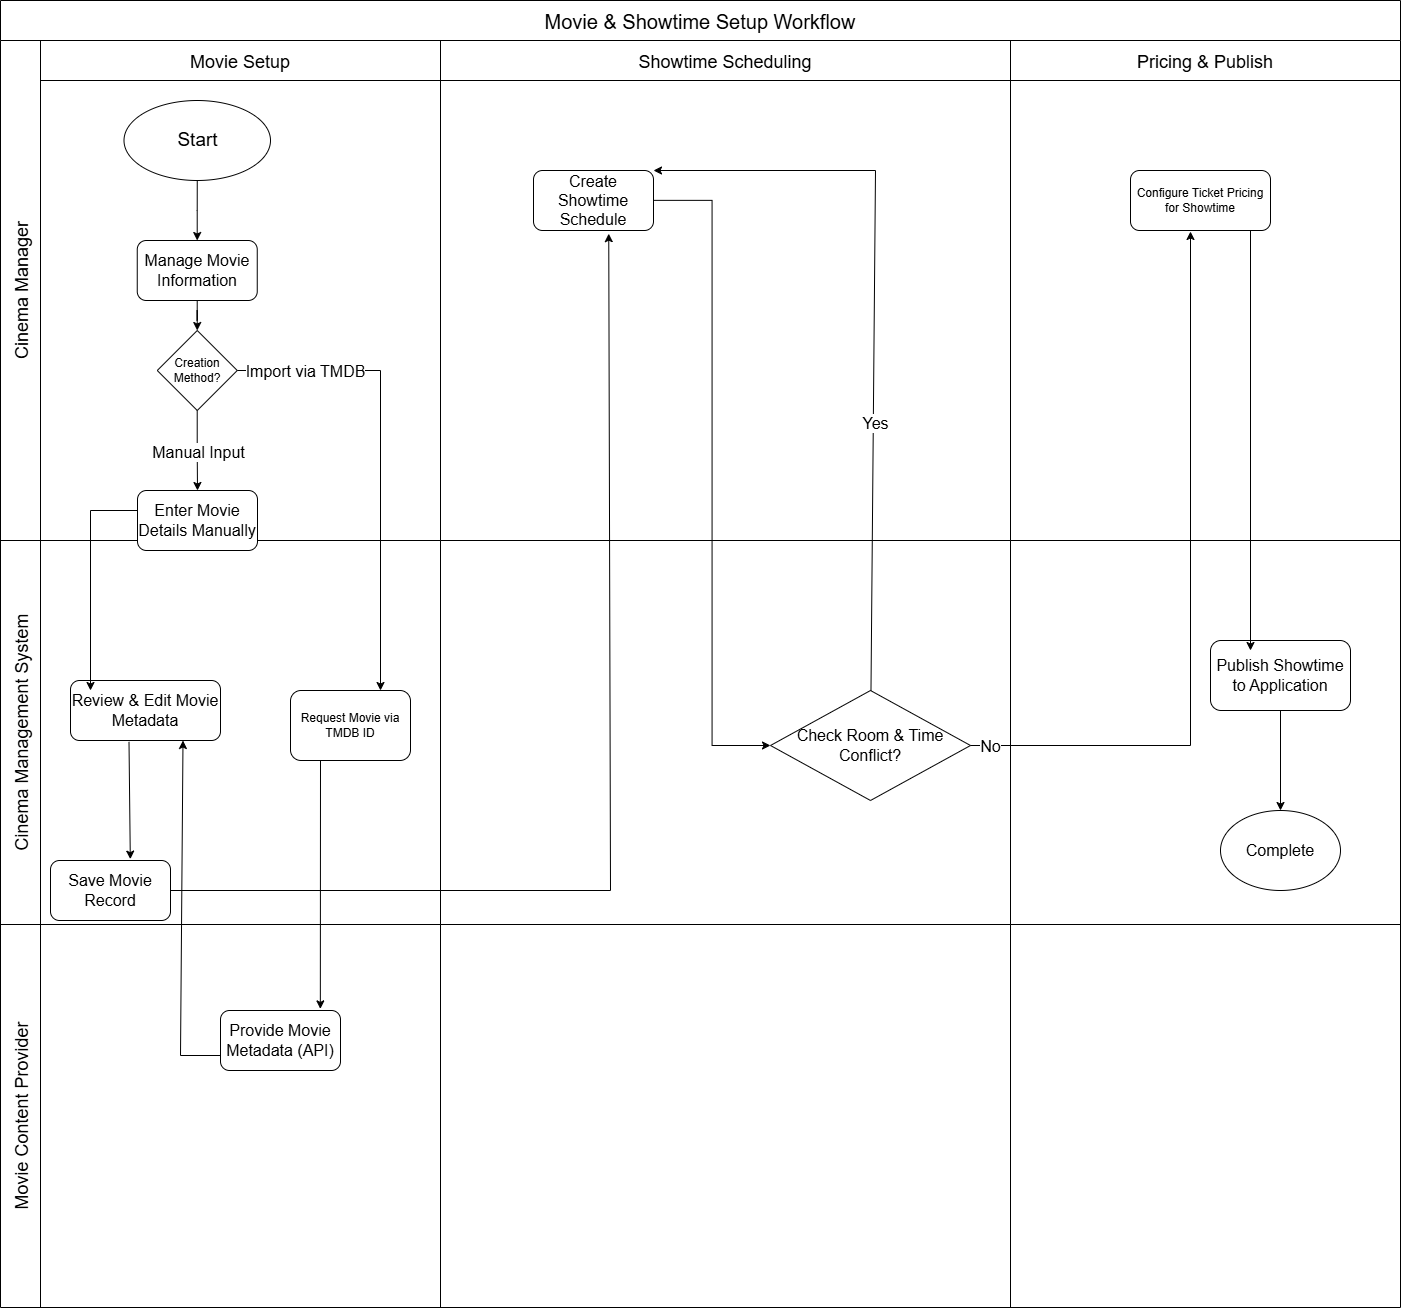

The diagram above was exported from draw.io. Its source (the exported page's mxGraphModel, read from the mxfile embedded in the PNG):
<mxGraphModel dx="2331" dy="1697" grid="1" gridSize="10" guides="1" tooltips="1" connect="1" arrows="1" fold="1" page="1" pageScale="1" pageWidth="1100" pageHeight="1700" math="0" shadow="0">
  <root>
    <mxCell id="0" />
    <mxCell id="1" parent="0" />
    <mxCell id="fBY1AhVXAlaiBe5mDIDI-1" parent="1" style="shape=table;childLayout=tableLayout;startSize=40;collapsible=0;recursiveResize=0;expand=0;fontSize=20;" value="Movie &amp; Showtime Setup Workflow" vertex="1">
      <mxGeometry height="1307" width="1400" x="130" y="280" as="geometry" />
    </mxCell>
    <mxCell id="fBY1AhVXAlaiBe5mDIDI-2" parent="fBY1AhVXAlaiBe5mDIDI-1" style="shape=tableRow;horizontal=0;swimlaneHead=0;swimlaneBody=0;top=0;left=0;strokeColor=inherit;bottom=0;right=0;dropTarget=0;fontStyle=0;fillColor=none;points=[[0,0.5],[1,0.5]];portConstraint=eastwest;startSize=40;collapsible=0;recursiveResize=0;expand=0;fontSize=18;" value="Cinema Manager" vertex="1">
      <mxGeometry height="500" width="1400" y="40" as="geometry" />
    </mxCell>
    <mxCell id="fBY1AhVXAlaiBe5mDIDI-3" parent="fBY1AhVXAlaiBe5mDIDI-2" style="swimlane;swimlaneHead=0;swimlaneBody=0;fontStyle=0;strokeColor=inherit;connectable=0;fillColor=none;startSize=40;collapsible=0;recursiveResize=0;expand=0;fontSize=18;" value="Movie Setup" vertex="1">
      <mxGeometry height="500" width="400" x="40" as="geometry">
        <mxRectangle height="500" width="400" as="alternateBounds" />
      </mxGeometry>
    </mxCell>
    <mxCell id="fBY1AhVXAlaiBe5mDIDI-16" edge="1" parent="fBY1AhVXAlaiBe5mDIDI-3" source="fBY1AhVXAlaiBe5mDIDI-14" style="edgeStyle=orthogonalEdgeStyle;rounded=0;orthogonalLoop=1;jettySize=auto;html=1;" target="fBY1AhVXAlaiBe5mDIDI-15">
      <mxGeometry relative="1" as="geometry" />
    </mxCell>
    <mxCell id="fBY1AhVXAlaiBe5mDIDI-14" parent="fBY1AhVXAlaiBe5mDIDI-3" style="ellipse;whiteSpace=wrap;html=1;" value="&lt;font style=&quot;font-size: 19px;&quot;&gt;Start&lt;/font&gt;" vertex="1">
      <mxGeometry height="80" width="146.5" x="83.5" y="60" as="geometry" />
    </mxCell>
    <mxCell id="fBY1AhVXAlaiBe5mDIDI-18" edge="1" parent="fBY1AhVXAlaiBe5mDIDI-3" source="fBY1AhVXAlaiBe5mDIDI-15" style="edgeStyle=orthogonalEdgeStyle;rounded=0;orthogonalLoop=1;jettySize=auto;html=1;entryX=0.5;entryY=0;entryDx=0;entryDy=0;" target="fBY1AhVXAlaiBe5mDIDI-17">
      <mxGeometry relative="1" as="geometry" />
    </mxCell>
    <mxCell id="fBY1AhVXAlaiBe5mDIDI-15" parent="fBY1AhVXAlaiBe5mDIDI-3" style="rounded=1;whiteSpace=wrap;html=1;" value="&lt;font style=&quot;font-size: 16px;&quot;&gt;Manage Movie Information&lt;/font&gt;" vertex="1">
      <mxGeometry height="60" width="120" x="96.75" y="200" as="geometry" />
    </mxCell>
    <mxCell id="fBY1AhVXAlaiBe5mDIDI-20" edge="1" parent="fBY1AhVXAlaiBe5mDIDI-3" source="fBY1AhVXAlaiBe5mDIDI-17" style="edgeStyle=orthogonalEdgeStyle;rounded=0;orthogonalLoop=1;jettySize=auto;html=1;entryX=0.5;entryY=0;entryDx=0;entryDy=0;" target="fBY1AhVXAlaiBe5mDIDI-19">
      <mxGeometry relative="1" as="geometry" />
    </mxCell>
    <mxCell id="fBY1AhVXAlaiBe5mDIDI-21" connectable="0" parent="fBY1AhVXAlaiBe5mDIDI-20" style="edgeLabel;html=1;align=center;verticalAlign=middle;resizable=0;points=[];" value="&lt;font style=&quot;font-size: 16px;&quot;&gt;Manual Input&lt;/font&gt;" vertex="1">
      <mxGeometry relative="1" x="0.1359" y="-2" as="geometry">
        <mxPoint x="2" y="-5" as="offset" />
      </mxGeometry>
    </mxCell>
    <mxCell id="fBY1AhVXAlaiBe5mDIDI-17" parent="fBY1AhVXAlaiBe5mDIDI-3" style="rhombus;whiteSpace=wrap;html=1;" value="Creation Method?" vertex="1">
      <mxGeometry height="80" width="80" x="116.75" y="290" as="geometry" />
    </mxCell>
    <mxCell id="fBY1AhVXAlaiBe5mDIDI-19" parent="fBY1AhVXAlaiBe5mDIDI-3" style="rounded=1;whiteSpace=wrap;html=1;" value="&lt;font style=&quot;font-size: 16px;&quot;&gt;Enter Movie Details Manually&lt;/font&gt;" vertex="1">
      <mxGeometry height="60" width="120" x="97" y="450" as="geometry" />
    </mxCell>
    <mxCell id="fBY1AhVXAlaiBe5mDIDI-4" parent="fBY1AhVXAlaiBe5mDIDI-2" style="swimlane;swimlaneHead=0;swimlaneBody=0;fontStyle=0;strokeColor=inherit;connectable=0;fillColor=none;startSize=40;collapsible=0;recursiveResize=0;expand=0;fontSize=18;" value="Showtime Scheduling" vertex="1">
      <mxGeometry height="500" width="570" x="440" as="geometry">
        <mxRectangle height="500" width="570" as="alternateBounds" />
      </mxGeometry>
    </mxCell>
    <mxCell id="fBY1AhVXAlaiBe5mDIDI-37" parent="fBY1AhVXAlaiBe5mDIDI-4" style="rounded=1;whiteSpace=wrap;html=1;fontSize=16;" value="Create Showtime Schedule" vertex="1">
      <mxGeometry height="60" width="120" x="93" y="130" as="geometry" />
    </mxCell>
    <mxCell id="fBY1AhVXAlaiBe5mDIDI-5" parent="fBY1AhVXAlaiBe5mDIDI-2" style="swimlane;swimlaneHead=0;swimlaneBody=0;fontStyle=0;strokeColor=inherit;connectable=0;fillColor=none;startSize=40;collapsible=0;recursiveResize=0;expand=0;fontSize=18;" value="Pricing &amp; Publish" vertex="1">
      <mxGeometry height="500" width="390" x="1010" as="geometry">
        <mxRectangle height="500" width="390" as="alternateBounds" />
      </mxGeometry>
    </mxCell>
    <mxCell id="fBY1AhVXAlaiBe5mDIDI-52" parent="fBY1AhVXAlaiBe5mDIDI-5" style="rounded=1;whiteSpace=wrap;html=1;" value="Configure Ticket Pricing for Showtime" vertex="1">
      <mxGeometry height="60" width="140" x="120" y="130" as="geometry" />
    </mxCell>
    <mxCell id="fBY1AhVXAlaiBe5mDIDI-6" parent="fBY1AhVXAlaiBe5mDIDI-1" style="shape=tableRow;horizontal=0;swimlaneHead=0;swimlaneBody=0;top=0;left=0;strokeColor=inherit;bottom=0;right=0;dropTarget=0;fontStyle=0;fillColor=none;points=[[0,0.5],[1,0.5]];portConstraint=eastwest;startSize=40;collapsible=0;recursiveResize=0;expand=0;fontSize=18;" value="Cinema Management System" vertex="1">
      <mxGeometry height="384" width="1400" y="540" as="geometry" />
    </mxCell>
    <mxCell id="fBY1AhVXAlaiBe5mDIDI-7" parent="fBY1AhVXAlaiBe5mDIDI-6" style="swimlane;swimlaneHead=0;swimlaneBody=0;fontStyle=0;connectable=0;strokeColor=inherit;fillColor=none;startSize=0;collapsible=0;recursiveResize=0;expand=0;fontSize=16;" value="" vertex="1">
      <mxGeometry height="384" width="400" x="40" as="geometry">
        <mxRectangle height="384" width="400" as="alternateBounds" />
      </mxGeometry>
    </mxCell>
    <mxCell id="fBY1AhVXAlaiBe5mDIDI-23" parent="fBY1AhVXAlaiBe5mDIDI-7" style="rounded=1;whiteSpace=wrap;html=1;" value="Request Movie via TMDB ID" vertex="1">
      <mxGeometry height="70" width="120" x="250" y="150" as="geometry" />
    </mxCell>
    <mxCell id="fBY1AhVXAlaiBe5mDIDI-28" parent="fBY1AhVXAlaiBe5mDIDI-7" style="rounded=1;whiteSpace=wrap;html=1;" value="&lt;font style=&quot;font-size: 16px;&quot;&gt;Review &amp;amp; Edit Movie Metadata&lt;/font&gt;" vertex="1">
      <mxGeometry height="60" width="150" x="30" y="140" as="geometry" />
    </mxCell>
    <mxCell id="fBY1AhVXAlaiBe5mDIDI-35" parent="fBY1AhVXAlaiBe5mDIDI-7" style="rounded=1;whiteSpace=wrap;html=1;" value="&lt;font style=&quot;font-size: 16px;&quot;&gt;Save Movie Record&lt;/font&gt;" vertex="1">
      <mxGeometry height="60" width="120" x="10" y="320" as="geometry" />
    </mxCell>
    <mxCell id="fBY1AhVXAlaiBe5mDIDI-42" edge="1" parent="fBY1AhVXAlaiBe5mDIDI-7" source="fBY1AhVXAlaiBe5mDIDI-28" style="endArrow=classic;html=1;rounded=0;exitX=0.39;exitY=1.022;exitDx=0;exitDy=0;exitPerimeter=0;entryX=0.665;entryY=-0.023;entryDx=0;entryDy=0;entryPerimeter=0;" target="fBY1AhVXAlaiBe5mDIDI-35" value="">
      <mxGeometry height="50" relative="1" width="50" as="geometry">
        <mxPoint x="60" y="310" as="sourcePoint" />
        <mxPoint x="110" y="260" as="targetPoint" />
      </mxGeometry>
    </mxCell>
    <mxCell id="fBY1AhVXAlaiBe5mDIDI-8" parent="fBY1AhVXAlaiBe5mDIDI-6" style="swimlane;swimlaneHead=0;swimlaneBody=0;fontStyle=0;connectable=0;strokeColor=inherit;fillColor=none;startSize=0;collapsible=0;recursiveResize=0;expand=0;fontSize=16;" value="" vertex="1">
      <mxGeometry height="384" width="570" x="440" as="geometry">
        <mxRectangle height="384" width="570" as="alternateBounds" />
      </mxGeometry>
    </mxCell>
    <mxCell id="fBY1AhVXAlaiBe5mDIDI-44" parent="fBY1AhVXAlaiBe5mDIDI-8" style="rhombus;whiteSpace=wrap;html=1;" value="&lt;font style=&quot;font-size: 16px;&quot;&gt;Check Room &amp;amp; Time Conflict?&lt;/font&gt;" vertex="1">
      <mxGeometry height="110" width="200" x="330" y="150" as="geometry" />
    </mxCell>
    <mxCell id="fBY1AhVXAlaiBe5mDIDI-9" parent="fBY1AhVXAlaiBe5mDIDI-6" style="swimlane;swimlaneHead=0;swimlaneBody=0;fontStyle=0;connectable=0;strokeColor=inherit;fillColor=none;startSize=0;collapsible=0;recursiveResize=0;expand=0;fontSize=16;" value="" vertex="1">
      <mxGeometry height="384" width="390" x="1010" as="geometry">
        <mxRectangle height="384" width="390" as="alternateBounds" />
      </mxGeometry>
    </mxCell>
    <mxCell id="fBY1AhVXAlaiBe5mDIDI-60" edge="1" parent="fBY1AhVXAlaiBe5mDIDI-9" source="fBY1AhVXAlaiBe5mDIDI-56" style="edgeStyle=orthogonalEdgeStyle;rounded=0;orthogonalLoop=1;jettySize=auto;html=1;" target="fBY1AhVXAlaiBe5mDIDI-59" value="">
      <mxGeometry relative="1" as="geometry" />
    </mxCell>
    <mxCell id="fBY1AhVXAlaiBe5mDIDI-56" parent="fBY1AhVXAlaiBe5mDIDI-9" style="rounded=1;whiteSpace=wrap;html=1;" value="&lt;font style=&quot;font-size: 16px;&quot;&gt;Publish Showtime to Application&lt;/font&gt;" vertex="1">
      <mxGeometry height="70" width="140" x="200" y="100" as="geometry" />
    </mxCell>
    <mxCell id="fBY1AhVXAlaiBe5mDIDI-59" parent="fBY1AhVXAlaiBe5mDIDI-9" style="ellipse;whiteSpace=wrap;html=1;" value="&lt;font style=&quot;font-size: 16px;&quot;&gt;Complete&lt;/font&gt;" vertex="1">
      <mxGeometry height="80" width="120" x="210" y="270" as="geometry" />
    </mxCell>
    <mxCell id="fBY1AhVXAlaiBe5mDIDI-10" parent="fBY1AhVXAlaiBe5mDIDI-1" style="shape=tableRow;horizontal=0;swimlaneHead=0;swimlaneBody=0;top=0;left=0;strokeColor=inherit;bottom=0;right=0;dropTarget=0;fontStyle=0;fillColor=none;points=[[0,0.5],[1,0.5]];portConstraint=eastwest;startSize=40;collapsible=0;recursiveResize=0;expand=0;fontSize=18;" value="Movie Content Provider" vertex="1">
      <mxGeometry height="383" width="1400" y="924" as="geometry" />
    </mxCell>
    <mxCell id="fBY1AhVXAlaiBe5mDIDI-11" parent="fBY1AhVXAlaiBe5mDIDI-10" style="swimlane;swimlaneHead=0;swimlaneBody=0;fontStyle=0;connectable=0;strokeColor=inherit;fillColor=none;startSize=0;collapsible=0;recursiveResize=0;expand=0;fontSize=16;" value="" vertex="1">
      <mxGeometry height="383" width="400" x="40" as="geometry">
        <mxRectangle height="383" width="400" as="alternateBounds" />
      </mxGeometry>
    </mxCell>
    <mxCell id="fBY1AhVXAlaiBe5mDIDI-26" parent="fBY1AhVXAlaiBe5mDIDI-11" style="rounded=1;whiteSpace=wrap;html=1;" value="&lt;font style=&quot;font-size: 16px;&quot;&gt;Provide Movie Metadata (API)&lt;/font&gt;" vertex="1">
      <mxGeometry height="60" width="120" x="180" y="86" as="geometry" />
    </mxCell>
    <mxCell id="fBY1AhVXAlaiBe5mDIDI-12" parent="fBY1AhVXAlaiBe5mDIDI-10" style="swimlane;swimlaneHead=0;swimlaneBody=0;fontStyle=0;connectable=0;strokeColor=inherit;fillColor=none;startSize=0;collapsible=0;recursiveResize=0;expand=0;fontSize=16;" value="" vertex="1">
      <mxGeometry height="383" width="570" x="440" as="geometry">
        <mxRectangle height="383" width="570" as="alternateBounds" />
      </mxGeometry>
    </mxCell>
    <mxCell id="fBY1AhVXAlaiBe5mDIDI-13" parent="fBY1AhVXAlaiBe5mDIDI-10" style="swimlane;swimlaneHead=0;swimlaneBody=0;fontStyle=0;connectable=0;strokeColor=inherit;fillColor=none;startSize=0;collapsible=0;recursiveResize=0;expand=0;fontSize=16;" value="" vertex="1">
      <mxGeometry height="383" width="390" x="1010" as="geometry">
        <mxRectangle height="383" width="390" as="alternateBounds" />
      </mxGeometry>
    </mxCell>
    <mxCell id="fBY1AhVXAlaiBe5mDIDI-24" edge="1" parent="fBY1AhVXAlaiBe5mDIDI-1" source="fBY1AhVXAlaiBe5mDIDI-17" style="endArrow=classic;html=1;rounded=0;exitX=1;exitY=0.5;exitDx=0;exitDy=0;entryX=0.75;entryY=0;entryDx=0;entryDy=0;" target="fBY1AhVXAlaiBe5mDIDI-23" value="">
      <mxGeometry height="50" relative="1" width="50" as="geometry">
        <Array as="points">
          <mxPoint x="380" y="370" />
        </Array>
        <mxPoint x="280" y="390" as="sourcePoint" />
        <mxPoint x="330" y="340" as="targetPoint" />
      </mxGeometry>
    </mxCell>
    <mxCell id="fBY1AhVXAlaiBe5mDIDI-25" connectable="0" parent="fBY1AhVXAlaiBe5mDIDI-24" style="edgeLabel;html=1;align=center;verticalAlign=middle;resizable=0;points=[];" value="&lt;font style=&quot;font-size: 16px;&quot;&gt;Import via TMDB&lt;/font&gt;" vertex="1">
      <mxGeometry relative="1" x="-0.476" y="-4" as="geometry">
        <mxPoint x="-53" y="-4" as="offset" />
      </mxGeometry>
    </mxCell>
    <mxCell id="fBY1AhVXAlaiBe5mDIDI-30" edge="1" parent="fBY1AhVXAlaiBe5mDIDI-1" style="endArrow=classic;html=1;rounded=0;" value="">
      <mxGeometry height="50" relative="1" width="50" as="geometry">
        <Array as="points">
          <mxPoint x="90" y="510" />
        </Array>
        <mxPoint x="137" y="510" as="sourcePoint" />
        <mxPoint x="90" y="690" as="targetPoint" />
      </mxGeometry>
    </mxCell>
    <mxCell id="fBY1AhVXAlaiBe5mDIDI-33" edge="1" parent="fBY1AhVXAlaiBe5mDIDI-1" source="fBY1AhVXAlaiBe5mDIDI-26" style="endArrow=classic;html=1;rounded=0;entryX=0.75;entryY=1;entryDx=0;entryDy=0;exitX=0;exitY=0.75;exitDx=0;exitDy=0;" target="fBY1AhVXAlaiBe5mDIDI-28" value="">
      <mxGeometry height="50" relative="1" width="50" as="geometry">
        <Array as="points">
          <mxPoint x="180" y="1055" />
        </Array>
        <mxPoint x="130" y="1120" as="sourcePoint" />
        <mxPoint x="180" y="1070" as="targetPoint" />
      </mxGeometry>
    </mxCell>
    <mxCell id="fBY1AhVXAlaiBe5mDIDI-38" edge="1" parent="fBY1AhVXAlaiBe5mDIDI-1" source="fBY1AhVXAlaiBe5mDIDI-35" style="endArrow=classic;html=1;rounded=0;exitX=1;exitY=0.5;exitDx=0;exitDy=0;entryX=0.627;entryY=1.053;entryDx=0;entryDy=0;entryPerimeter=0;" target="fBY1AhVXAlaiBe5mDIDI-37" value="">
      <mxGeometry height="50" relative="1" width="50" as="geometry">
        <Array as="points">
          <mxPoint x="610" y="890" />
        </Array>
        <mxPoint x="320" y="1230" as="sourcePoint" />
        <mxPoint x="600" y="230" as="targetPoint" />
      </mxGeometry>
    </mxCell>
    <mxCell id="fBY1AhVXAlaiBe5mDIDI-45" edge="1" parent="fBY1AhVXAlaiBe5mDIDI-1" source="fBY1AhVXAlaiBe5mDIDI-37" style="edgeStyle=orthogonalEdgeStyle;rounded=0;orthogonalLoop=1;jettySize=auto;html=1;entryX=0;entryY=0.5;entryDx=0;entryDy=0;" target="fBY1AhVXAlaiBe5mDIDI-44">
      <mxGeometry relative="1" as="geometry" />
    </mxCell>
    <mxCell id="fBY1AhVXAlaiBe5mDIDI-50" edge="1" parent="fBY1AhVXAlaiBe5mDIDI-1" source="fBY1AhVXAlaiBe5mDIDI-44" style="endArrow=classic;html=1;rounded=0;entryX=1;entryY=0;entryDx=0;entryDy=0;" target="fBY1AhVXAlaiBe5mDIDI-37" value="">
      <mxGeometry height="50" relative="1" width="50" as="geometry">
        <Array as="points">
          <mxPoint x="875" y="170" />
        </Array>
        <mxPoint x="890" y="580" as="sourcePoint" />
        <mxPoint x="620" y="160" as="targetPoint" />
      </mxGeometry>
    </mxCell>
    <mxCell id="fBY1AhVXAlaiBe5mDIDI-51" connectable="0" parent="fBY1AhVXAlaiBe5mDIDI-50" style="edgeLabel;html=1;align=center;verticalAlign=middle;resizable=0;points=[];" value="&lt;font style=&quot;font-size: 16px;&quot;&gt;Yes&lt;/font&gt;" vertex="1">
      <mxGeometry relative="1" x="-0.2783" y="-1" as="geometry">
        <mxPoint as="offset" />
      </mxGeometry>
    </mxCell>
    <mxCell id="fBY1AhVXAlaiBe5mDIDI-53" edge="1" parent="fBY1AhVXAlaiBe5mDIDI-1" source="fBY1AhVXAlaiBe5mDIDI-44" style="endArrow=classic;html=1;rounded=0;exitX=1;exitY=0.5;exitDx=0;exitDy=0;" value="">
      <mxGeometry height="50" relative="1" width="50" as="geometry">
        <Array as="points">
          <mxPoint x="1190" y="745" />
        </Array>
        <mxPoint x="1070" y="740" as="sourcePoint" />
        <mxPoint x="1190" y="231" as="targetPoint" />
      </mxGeometry>
    </mxCell>
    <mxCell id="fBY1AhVXAlaiBe5mDIDI-54" connectable="0" parent="fBY1AhVXAlaiBe5mDIDI-53" style="edgeLabel;html=1;align=center;verticalAlign=middle;resizable=0;points=[];" value="&lt;font style=&quot;font-size: 16px;&quot;&gt;No&lt;/font&gt;" vertex="1">
      <mxGeometry relative="1" x="-0.9728" y="4" as="geometry">
        <mxPoint x="10" y="4" as="offset" />
      </mxGeometry>
    </mxCell>
    <mxCell id="fBY1AhVXAlaiBe5mDIDI-55" edge="1" parent="fBY1AhVXAlaiBe5mDIDI-1" source="fBY1AhVXAlaiBe5mDIDI-23" style="endArrow=classic;html=1;rounded=0;exitX=0.25;exitY=1;exitDx=0;exitDy=0;entryX=0.832;entryY=-0.027;entryDx=0;entryDy=0;entryPerimeter=0;" target="fBY1AhVXAlaiBe5mDIDI-26" value="">
      <mxGeometry height="50" relative="1" width="50" as="geometry">
        <mxPoint x="320" y="830" as="sourcePoint" />
        <mxPoint x="370" y="780" as="targetPoint" />
      </mxGeometry>
    </mxCell>
    <mxCell id="fBY1AhVXAlaiBe5mDIDI-57" edge="1" parent="fBY1AhVXAlaiBe5mDIDI-1" style="endArrow=classic;html=1;rounded=0;" value="">
      <mxGeometry height="50" relative="1" width="50" as="geometry">
        <mxPoint x="1250" y="230" as="sourcePoint" />
        <mxPoint x="1250" y="650" as="targetPoint" />
      </mxGeometry>
    </mxCell>
  </root>
</mxGraphModel>